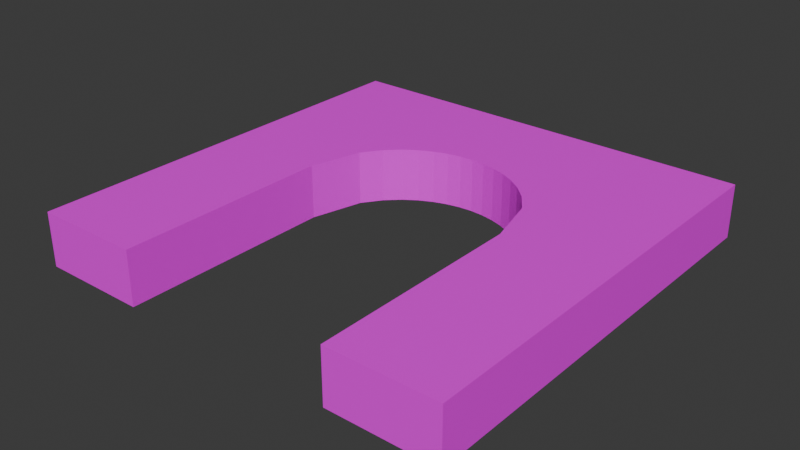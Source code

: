 # Source: ArchedDoorFrame.blend  (saved by Blender 4.1.24; exported with 4.5.12 LTS)
import bpy
from mathutils import Matrix  # noqa: F401  (used for matrix-valued properties, if any)

bpy.ops.wm.read_factory_settings(use_empty=True)
scene = bpy.context.scene
scene.name = 'Scene'

# ---- collections
col_collection = bpy.data.collections.new('Collection'); scene.collection.children.link(col_collection)

# ---- materials (node trees are filled in below, after node groups)
mat_material = bpy.data.materials.new('Material')
mat_material.use_transparent_shadow = False

# ---- material node trees
mat_material.use_nodes = True; mat_material.node_tree.nodes.clear()
_N = mat_material.node_tree.nodes; _L = mat_material.node_tree.links
n0 = _N.new('ShaderNodeBsdfPrincipled'); n0.name = 'Principled BSDF'; n0.location = (10, 300)
n1 = _N.new('ShaderNodeOutputMaterial'); n1.name = 'Material Output'; n1.location = (300, 300)
n2 = _N.new('ShaderNodeTexImage'); n2.name = 'Image Texture'; n2.location = (-305, 175)
_L.new(n0.outputs[0], n1.inputs[0])
_L.new(n2.outputs[0], n0.inputs[0])
n1.is_active_output = True

# ---- world
world_world = bpy.data.worlds.new('World'); scene.world = world_world
world_world.use_nodes = True; world_world.node_tree.nodes.clear()
_N = world_world.node_tree.nodes; _L = world_world.node_tree.links
n0 = _N.new('ShaderNodeOutputWorld'); n0.name = 'World Output'; n0.location = (300, 300)
n1 = _N.new('ShaderNodeBackground'); n1.name = 'Background'; n1.location = (10, 300)
n1.inputs[0].default_value = (0.05088, 0.05088, 0.05088, 1.0)
_L.new(n1.outputs[0], n0.inputs[0])
n0.is_active_output = True
world_world.color = (0.05088, 0.05088, 0.05088)
world_world.use_sun_shadow = False
world_world.sun_shadow_jitter_overblur = 0.0

# ---- meshes
me_cube_001 = bpy.data.meshes.new('Cube.001')
me_cube_001.from_pydata([(-4.0, 4.0, 0.5), (-4.0, 4.0, -0.5), (-4.0, -4.0, 0.5), (-4.0, -4.0, -0.5), (4.0, 4.0, 0.5), (4.0, 4.0, -0.5), (4.0, -4.0, 0.5), (4.0, -4.0, -0.5), (2.0, -4.0, 0.5), (-2.0, -4.0, 0.5), (-2.0, -4.0, -0.5), (2.0, -4.0, -0.5), (-2.0, 4.0, 0.5), (0.0, 4.0, 0.5), (2.0, 4.0, 0.5), (2.0, 4.0, -0.5), (0.0, 4.0, -0.5), (-2.0, 4.0, -0.5), (-4.0, -2.0, 0.5), (-4.0, -4.371e-08, 0.5), (-4.0, 2.0, 0.5), (-4.0, 2.0, -0.5), (-4.0, 4.371e-08, -0.5), (-4.0, -2.0, -0.5), (4.0, 2.0, 0.5), (4.0, -4.371e-08, 0.5), (4.0, -2.0, 0.5), (4.0, -2.0, -0.5), (4.0, 4.371e-08, -0.5), (4.0, 2.0, -0.5), (2.0, -2.0, -0.5), (2.0, 4.371e-08, -0.5), (2.0, 2.0, -0.5), (0.0, 2.0, -0.5), (0.0, 2.0, -0.5), (-2.0, -2.0, -0.5), (-2.0, 4.371e-08, -0.5), (-2.0, 2.0, -0.5), (-2.0, -2.0, 0.5), (-2.0, -4.371e-08, 0.5), (-2.0, 2.0, 0.5), (0.0, 2.0, 0.5), (0.0, 2.0, 0.5), (2.0, -2.0, 0.5), (2.0, -4.371e-08, 0.5), (2.0, 2.0, 0.5), (0.25, 4.0, 0.5), (0.5, 4.0, 0.5), (0.75, 4.0, 0.5), (1.0, 4.0, 0.5), (1.25, 4.0, 0.5), (1.5, 4.0, 0.5), (1.75, 4.0, 0.5), (1.75, 4.0, -0.5), (1.5, 4.0, -0.5), (1.25, 4.0, -0.5), (1.0, 4.0, -0.5), (0.75, 4.0, -0.5), (0.5, 4.0, -0.5), (0.25, 4.0, -0.5), (1.75, 0.9682, 0.5), (1.5, 1.323, 0.5), (1.25, 1.561, 0.5), (1.0, 1.732, 0.5), (0.75, 1.854, 0.5), (0.5, 1.936, 0.5), (0.25, 1.984, 0.5), (1.75, 2.0, 0.5), (1.5, 2.0, 0.5), (1.25, 2.0, 0.5), (1.0, 2.0, 0.5), (0.75, 2.0, 0.5), (0.5, 2.0, 0.5), (0.25, 2.0, 0.5), (0.25, 1.984, -0.5), (0.5, 1.936, -0.5), (0.75, 1.854, -0.5), (1.0, 1.732, -0.5), (1.25, 1.561, -0.5), (1.5, 1.323, -0.5), (1.75, 0.9682, -0.5), (0.25, 2.0, -0.5), (0.5, 2.0, -0.5), (0.75, 2.0, -0.5), (1.0, 2.0, -0.5), (1.25, 2.0, -0.5), (1.5, 2.0, -0.5), (1.75, 2.0, -0.5), (-1.75, 4.0, 0.5), (-1.5, 4.0, 0.5), (-1.25, 4.0, 0.5), (-1.0, 4.0, 0.5), (-0.75, 4.0, 0.5), (-0.5, 4.0, 0.5), (-0.25, 4.0, 0.5), (-0.25, 4.0, -0.5), (-0.5, 4.0, -0.5), (-0.75, 4.0, -0.5), (-1.0, 4.0, -0.5), (-1.25, 4.0, -0.5), (-1.5, 4.0, -0.5), (-1.75, 4.0, -0.5), (-0.25, 1.984, 0.5), (-0.5, 1.936, 0.5), (-0.75, 1.854, 0.5), (-1.0, 1.732, 0.5), (-1.25, 1.561, 0.5), (-1.5, 1.323, 0.5), (-1.75, 0.9682, 0.5), (-0.25, 2.0, 0.5), (-0.5, 2.0, 0.5), (-0.75, 2.0, 0.5), (-1.0, 2.0, 0.5), (-1.25, 2.0, 0.5), (-1.5, 2.0, 0.5), (-1.75, 2.0, 0.5), (-1.75, 0.9682, -0.5), (-1.5, 1.323, -0.5), (-1.25, 1.561, -0.5), (-1.0, 1.732, -0.5), (-0.75, 1.854, -0.5), (-0.5, 1.936, -0.5), (-0.25, 1.984, -0.5), (-1.75, 2.0, -0.5), (-1.5, 2.0, -0.5), (-1.25, 2.0, -0.5), (-1.0, 2.0, -0.5), (-0.75, 2.0, -0.5), (-0.5, 2.0, -0.5), (-0.25, 2.0, -0.5)], [], [(8, 11, 7, 6), (17, 1, 0, 12, 88, 89, 90, 91, 92, 93, 94, 13, 46, 47, 48, 49, 50, 51, 52, 14, 4, 5, 15, 53, 54, 55, 56, 57, 58, 59, 16, 95, 96, 97, 98, 99, 100, 101), (24, 4, 14, 52, 51, 50, 49, 48, 47, 46, 13, 94, 93, 92, 91, 90, 89, 88, 12, 0, 20, 19, 18, 2, 9, 38, 39, 40, 115, 114, 113, 112, 111, 110, 109, 42, 73, 72, 71, 70, 69, 68, 67, 45, 44, 43, 8, 6, 26, 25), (2, 3, 10, 9), (60, 44, 45, 67), (102, 41, 42, 109), (80, 31, 44, 60), (122, 33, 41, 102), (116, 36, 37, 123), (30, 11, 8, 43, 44, 31), (74, 33, 34, 81), (35, 36, 39, 38, 9, 10), (23, 3, 2, 18, 19, 20, 0, 1, 21, 22), (7, 11, 30, 31, 32, 87, 86, 85, 84, 83, 82, 81, 34, 129, 128, 127, 126, 125, 124, 123, 37, 36, 35, 10, 3, 23, 22, 21, 1, 17, 101, 100, 99, 98, 97, 96, 95, 16, 59, 58, 57, 56, 55, 54, 53, 15, 5, 29, 28, 27), (31, 80, 87, 32), (80, 79, 86, 87), (79, 78, 85, 86), (78, 77, 84, 85), (77, 76, 83, 84), (76, 75, 82, 83), (75, 74, 81, 82), (33, 74, 66, 41), (74, 75, 65, 66), (75, 76, 64, 65), (76, 77, 63, 64), (77, 78, 62, 63), (78, 79, 61, 62), (79, 80, 60, 61), (41, 66, 73, 42), (66, 65, 72, 73), (65, 64, 71, 72), (64, 63, 70, 71), (63, 62, 69, 70), (62, 61, 68, 69), (61, 60, 67, 68), (33, 122, 129, 34), (122, 121, 128, 129), (121, 120, 127, 128), (120, 119, 126, 127), (119, 118, 125, 126), (118, 117, 124, 125), (117, 116, 123, 124), (36, 116, 108, 39), (116, 117, 107, 108), (117, 118, 106, 107), (118, 119, 105, 106), (119, 120, 104, 105), (120, 121, 103, 104), (121, 122, 102, 103), (39, 108, 115, 40), (108, 107, 114, 115), (107, 106, 113, 114), (106, 105, 112, 113), (105, 104, 111, 112), (104, 103, 110, 111), (103, 102, 109, 110), (29, 5, 4, 24, 25, 26, 6, 7, 27, 28)])
_uv = me_cube_001.uv_layers.new(name='UVMap')
_uv.uv.foreach_set('vector', [0.75, 0.55, 0.75, 0.45, 1.0, 0.45, 1.0, 0.55, 0.75, 0.0, 1.0, 0.0, 1.0, 1.0, 0.75, 1.0, 0.7188, 1.0, 0.6875, 1.0, 0.6562, 1.0, 0.625, 1.0, 0.5937, 1.0, 0.5625, 1.0, 0.5312, 1.0, 0.5, 1.0, 0.4687, 1.0, 0.4375, 1.0, 0.4062, 1.0, 0.375, 1.0, 0.3437, 1.0, 0.3125, 1.0, 0.2812, 1.0, 0.25, 1.0, 0.0, 1.0, 0.0, 0.0, 0.25, 0.0, 0.2812, 0.0, 0.3125, 0.0, 0.3437, 0.0, 0.375, 0.0, 0.4062, 0.0, 0.4375, 0.0, 0.4687, 0.0, 0.5, 0.0, 0.5312, 0.0, 0.5625, 0.0, 0.5937, 0.0, 0.625, 0.0, 0.6562, 0.0, 0.6875, 0.0, 0.7188, 0.0, 1.0, 0.75, 1.0, 1.0, 0.75, 1.0, 0.7187, 1.0, 0.6875, 1.0, 0.6562, 1.0, 0.625, 1.0, 0.5938, 1.0, 0.5625, 1.0, 0.5312, 1.0, 0.5, 1.0, 0.4688, 1.0, 0.4375, 1.0, 0.4062, 1.0, 0.375, 1.0, 0.3437, 1.0, 0.3125, 1.0, 0.2812, 1.0, 0.25, 1.0, 0.0, 1.0, 0.0, 0.75, 0.0, 0.5, 0.0, 0.25, 0.0, 0.0, 0.25, 0.0, 0.25, 0.25, 0.25, 0.5, 0.25, 0.75, 0.2812, 0.75, 0.3125, 0.75, 0.3437, 0.75, 0.375, 0.75, 0.4062, 0.75, 0.4375, 0.75, 0.4688, 0.75, 0.5, 0.75, 0.5312, 0.75, 0.5625, 0.75, 0.5938, 0.75, 0.625, 0.75, 0.6562, 0.75, 0.6875, 0.75, 0.7187, 0.75, 0.75, 0.75, 0.75, 0.5, 0.75, 0.25, 0.75, 0.0, 1.0, 0.0, 1.0, 0.25, 1.0, 0.5, 0.0, 0.55, 0.0, 0.45, 0.25, 0.45, 0.25, 0.55, 0.7187, 0.621, 0.75, 0.5, 0.75, 0.75, 0.7187, 0.75, 0.4688, 0.748, 0.5, 0.75, 0.5, 0.75, 0.4688, 0.75, 3.998e-05, 0.1598, 3.998e-05, 3.999e-05, 0.1598, 4.004e-05, 0.1598, 0.1598, 3.999e-05, 0.54, 3.999e-05, 0.5, 0.1598, 0.5, 0.1598, 0.54, 0.2812, 0.621, 0.25, 0.5, 0.25, 0.75, 0.2812, 0.75, 0.6875, 0.5625, 0.6875, 0.5, 0.3125, 0.5, 0.3125, 0.5625, 0.3125, 0.625, 0.6875, 0.625, 0.5312, 0.748, 0.5, 0.75, 0.5, 0.75, 0.5312, 0.75, 0.8125, 0.5625, 0.8125, 0.625, 0.1875, 0.625, 0.1875, 0.5625, 0.1875, 0.5, 0.8125, 0.5, 0.75, 0.0, 1.0, 0.0, 1.0, 1.0, 0.75, 1.0, 0.5, 1.0, 0.25, 1.0, 0.0, 1.0, 0.0, 0.0, 0.25, 0.0, 0.5, 0.0, 1.0, 0.0, 0.75, 0.0, 0.75, 0.25, 0.75, 0.5, 0.75, 0.75, 0.7187, 0.75, 0.6875, 0.75, 0.6562, 0.75, 0.625, 0.75, 0.5938, 0.75, 0.5625, 0.75, 0.5312, 0.75, 0.5, 0.75, 0.4687, 0.75, 0.4375, 0.75, 0.4062, 0.75, 0.375, 0.75, 0.3437, 0.75, 0.3125, 0.75, 0.2812, 0.75, 0.25, 0.75, 0.25, 0.5, 0.25, 0.25, 0.25, 0.0, 0.0, 0.0, 0.0, 0.25, 0.0, 0.5, 0.0, 0.75, 0.0, 1.0, 0.25, 1.0, 0.2812, 1.0, 0.3125, 1.0, 0.3437, 1.0, 0.375, 1.0, 0.4062, 1.0, 0.4375, 1.0, 0.4687, 1.0, 0.5, 1.0, 0.5312, 1.0, 0.5625, 1.0, 0.5938, 1.0, 0.625, 1.0, 0.6562, 1.0, 0.6875, 1.0, 0.7187, 1.0, 0.75, 1.0, 1.0, 1.0, 1.0, 0.75, 1.0, 0.5, 1.0, 0.25, 0.75, 0.5, 0.7187, 0.621, 0.7187, 0.75, 0.75, 0.75, 0.7187, 0.621, 0.6875, 0.6654, 0.6875, 0.75, 0.7187, 0.75, 0.6875, 0.6654, 0.6562, 0.6952, 0.6562, 0.75, 0.6875, 0.75, 0.6562, 0.6952, 0.625, 0.7165, 0.625, 0.75, 0.6562, 0.75, 0.625, 0.7165, 0.5938, 0.7318, 0.5938, 0.75, 0.625, 0.75, 0.5938, 0.7318, 0.5625, 0.7421, 0.5625, 0.75, 0.5938, 0.75, 0.5625, 0.7421, 0.5312, 0.748, 0.5312, 0.75, 0.5625, 0.75, 3.999e-05, 0.5, 3.999e-05, 0.46, 0.1598, 0.46, 0.1598, 0.5, 3.999e-05, 0.46, 3.999e-05, 0.4193, 0.1598, 0.4193, 0.1598, 0.46, 3.999e-05, 0.4193, 3.999e-05, 0.3772, 0.1598, 0.3772, 0.1598, 0.4193, 3.999e-05, 0.3772, 3.999e-05, 0.3328, 0.1598, 0.3328, 0.1598, 0.3772, 3.999e-05, 0.3328, 3.998e-05, 0.2844, 0.1598, 0.2844, 0.1598, 0.3328, 3.998e-05, 0.2844, 3.997e-05, 0.2292, 0.1598, 0.2292, 0.1598, 0.2844, 3.997e-05, 0.2292, 3.998e-05, 0.1598, 0.1598, 0.1598, 0.1598, 0.2292, 0.5, 0.75, 0.5312, 0.748, 0.5312, 0.75, 0.5, 0.75, 0.5312, 0.748, 0.5625, 0.7421, 0.5625, 0.75, 0.5312, 0.75, 0.5625, 0.7421, 0.5938, 0.7318, 0.5938, 0.75, 0.5625, 0.75, 0.5938, 0.7318, 0.625, 0.7165, 0.625, 0.75, 0.5938, 0.75, 0.625, 0.7165, 0.6562, 0.6952, 0.6562, 0.75, 0.625, 0.75, 0.6562, 0.6952, 0.6875, 0.6654, 0.6875, 0.75, 0.6562, 0.75, 0.6875, 0.6654, 0.7187, 0.621, 0.7187, 0.75, 0.6875, 0.75, 0.5, 0.75, 0.4687, 0.748, 0.4687, 0.75, 0.5, 0.75, 0.4687, 0.748, 0.4375, 0.7421, 0.4375, 0.75, 0.4687, 0.75, 0.4375, 0.7421, 0.4062, 0.7318, 0.4062, 0.75, 0.4375, 0.75, 0.4062, 0.7318, 0.375, 0.7165, 0.375, 0.75, 0.4062, 0.75, 0.375, 0.7165, 0.3437, 0.6952, 0.3437, 0.75, 0.375, 0.75, 0.3437, 0.6952, 0.3125, 0.6654, 0.3125, 0.75, 0.3437, 0.75, 0.3125, 0.6654, 0.2812, 0.621, 0.2812, 0.75, 0.3125, 0.75, 4.002e-05, 1.0, 4.001e-05, 0.8402, 0.1598, 0.8402, 0.1598, 1.0, 4.001e-05, 0.8402, 4e-05, 0.7708, 0.1598, 0.7708, 0.1598, 0.8402, 4e-05, 0.7708, 4.001e-05, 0.7156, 0.1598, 0.7156, 0.1598, 0.7708, 4.001e-05, 0.7156, 4e-05, 0.6672, 0.1598, 0.6672, 0.1598, 0.7156, 4e-05, 0.6672, 3.999e-05, 0.6228, 0.1598, 0.6228, 0.1598, 0.6672, 3.999e-05, 0.6228, 4e-05, 0.5807, 0.1598, 0.5807, 0.1598, 0.6228, 4e-05, 0.5807, 3.999e-05, 0.54, 0.1598, 0.54, 0.1598, 0.5807, 0.25, 0.5, 0.2812, 0.621, 0.2812, 0.75, 0.25, 0.75, 0.2812, 0.621, 0.3125, 0.6654, 0.3125, 0.75, 0.2812, 0.75, 0.3125, 0.6654, 0.3437, 0.6952, 0.3437, 0.75, 0.3125, 0.75, 0.3437, 0.6952, 0.375, 0.7165, 0.375, 0.75, 0.3437, 0.75, 0.375, 0.7165, 0.4062, 0.7318, 0.4062, 0.75, 0.375, 0.75, 0.4062, 0.7318, 0.4375, 0.7421, 0.4375, 0.75, 0.4062, 0.75, 0.4375, 0.7421, 0.4688, 0.748, 0.4688, 0.75, 0.4375, 0.75, 0.75, 0.0, 1.0, 0.0, 1.0, 1.0, 0.75, 1.0, 0.5, 1.0, 0.25, 1.0, 0.0, 1.0, 0.0, 0.0, 0.25, 0.0, 0.5, 0.0])
me_cube_001.materials.append(mat_material)
me_cube_001.update()

# ---- objects
ob_cube = bpy.data.objects.new('Cube', me_cube_001)

# ---- transforms, parenting, visibility, modifiers, constraints
ob_cube.location = (0.0, 0.0, 0.0)

# ---- collection membership
col_collection.objects.link(ob_cube)

# ---- scene / render settings (as saved in the file)
scene.frame_start = 1; scene.frame_end = 250; scene.frame_set(1)
scene.render.engine = 'BLENDER_EEVEE_NEXT'
scene.cycles.sampling_pattern = 'TABULATED_SOBOL'
scene.eevee.ray_tracing_options.trace_max_roughness = 0.0
scene.unit_settings.scale_length = 0.01
bpy.context.view_layer.update()

# ---- added for rendering (the .blend has no active camera and no usable light): camera, sun
cam_auto = bpy.data.cameras.new('AutoCamera')
cam_auto.lens = 50.0
cam_auto.sensor_width = 36.0
cam_auto.clip_end = 1000.0
ob_auto_camera = bpy.data.objects.new('AutoCamera', cam_auto)
scene.collection.objects.link(ob_auto_camera)
ob_auto_camera.location = (10.5085, -12.6102, 8.40683)
ob_auto_camera.rotation_euler = (1.09748, -7.21219e-08, 0.694738)
scene.camera = ob_auto_camera
light_auto_sun = bpy.data.lights.new('AutoSun', 'SUN')
light_auto_sun.energy = 3.0
light_auto_sun.angle = 0.0523599
ob_auto_sun = bpy.data.objects.new('AutoSun', light_auto_sun)
scene.collection.objects.link(ob_auto_sun)
ob_auto_sun.rotation_euler = (0.872665, 0.174533, 0.523599)
bpy.context.view_layer.update()

